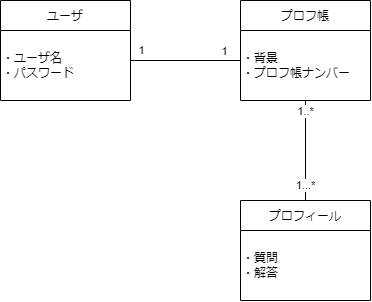

The diagram above was exported from draw.io. Its source (the exported page's mxGraphModel, read from the mxfile embedded in the PNG):
<mxGraphModel dx="932" dy="569" grid="1" gridSize="10" guides="1" tooltips="1" connect="1" arrows="1" fold="1" page="1" pageScale="1" pageWidth="850" pageHeight="1100" math="0" shadow="0">
  <root>
    <mxCell id="0" />
    <mxCell id="1" parent="0" />
    <mxCell id="9" value="ユーザ" style="shape=table;startSize=30;container=1;collapsible=0;childLayout=tableLayout;" vertex="1" parent="1">
      <mxGeometry x="80" y="80" width="130" height="100" as="geometry" />
    </mxCell>
    <mxCell id="10" value="" style="shape=tableRow;horizontal=0;startSize=0;swimlaneHead=0;swimlaneBody=0;top=0;left=0;bottom=0;right=0;collapsible=0;dropTarget=0;fillColor=none;points=[[0,0.5],[1,0.5]];portConstraint=eastwest;" vertex="1" parent="9">
      <mxGeometry y="30" width="130" height="70" as="geometry" />
    </mxCell>
    <mxCell id="11" value="・ユーザ名&lt;br&gt;・パスワード" style="shape=partialRectangle;html=1;whiteSpace=wrap;connectable=0;overflow=hidden;fillColor=none;top=0;left=0;bottom=0;right=0;pointerEvents=1;align=left;" vertex="1" parent="10">
      <mxGeometry width="130" height="70" as="geometry">
        <mxRectangle width="130" height="70" as="alternateBounds" />
      </mxGeometry>
    </mxCell>
    <mxCell id="12" value="プロフィール" style="shape=table;startSize=30;container=1;collapsible=0;childLayout=tableLayout;" vertex="1" parent="1">
      <mxGeometry x="320" y="280" width="130" height="100" as="geometry" />
    </mxCell>
    <mxCell id="13" value="" style="shape=tableRow;horizontal=0;startSize=0;swimlaneHead=0;swimlaneBody=0;top=0;left=0;bottom=0;right=0;collapsible=0;dropTarget=0;fillColor=none;points=[[0,0.5],[1,0.5]];portConstraint=eastwest;" vertex="1" parent="12">
      <mxGeometry y="30" width="130" height="70" as="geometry" />
    </mxCell>
    <mxCell id="14" value="・質問&lt;br&gt;・解答" style="shape=partialRectangle;html=1;whiteSpace=wrap;connectable=0;overflow=hidden;fillColor=none;top=0;left=0;bottom=0;right=0;pointerEvents=1;align=left;" vertex="1" parent="13">
      <mxGeometry width="130" height="70" as="geometry">
        <mxRectangle width="130" height="70" as="alternateBounds" />
      </mxGeometry>
    </mxCell>
    <mxCell id="15" value="プロフ帳" style="shape=table;startSize=30;container=1;collapsible=0;childLayout=tableLayout;" vertex="1" parent="1">
      <mxGeometry x="320" y="80" width="130" height="100" as="geometry" />
    </mxCell>
    <mxCell id="16" value="" style="shape=tableRow;horizontal=0;startSize=0;swimlaneHead=0;swimlaneBody=0;top=0;left=0;bottom=0;right=0;collapsible=0;dropTarget=0;fillColor=none;points=[[0,0.5],[1,0.5]];portConstraint=eastwest;" vertex="1" parent="15">
      <mxGeometry y="30" width="130" height="70" as="geometry" />
    </mxCell>
    <mxCell id="17" value="・背景&lt;br&gt;・プロフ帳ナンバー" style="shape=partialRectangle;html=1;whiteSpace=wrap;connectable=0;overflow=hidden;fillColor=none;top=0;left=0;bottom=0;right=0;pointerEvents=1;align=left;" vertex="1" parent="16">
      <mxGeometry width="130" height="70" as="geometry">
        <mxRectangle width="130" height="70" as="alternateBounds" />
      </mxGeometry>
    </mxCell>
    <mxCell id="21" value="" style="endArrow=none;html=1;exitX=0.5;exitY=0;exitDx=0;exitDy=0;" edge="1" parent="1" source="12" target="16">
      <mxGeometry width="50" height="50" relative="1" as="geometry">
        <mxPoint x="390" y="230" as="sourcePoint" />
        <mxPoint x="440" y="180" as="targetPoint" />
      </mxGeometry>
    </mxCell>
    <mxCell id="30" value="1..*" style="edgeLabel;html=1;align=center;verticalAlign=middle;resizable=0;points=[];" vertex="1" connectable="0" parent="21">
      <mxGeometry x="0.7974" relative="1" as="geometry">
        <mxPoint as="offset" />
      </mxGeometry>
    </mxCell>
    <mxCell id="31" value="1...*" style="edgeLabel;html=1;align=center;verticalAlign=middle;resizable=0;points=[];" vertex="1" connectable="0" parent="21">
      <mxGeometry x="-0.6809" relative="1" as="geometry">
        <mxPoint as="offset" />
      </mxGeometry>
    </mxCell>
    <mxCell id="22" value="" style="endArrow=none;html=1;" edge="1" parent="1">
      <mxGeometry width="50" height="50" relative="1" as="geometry">
        <mxPoint x="210" y="140" as="sourcePoint" />
        <mxPoint x="320" y="140" as="targetPoint" />
      </mxGeometry>
    </mxCell>
    <mxCell id="28" value="1" style="edgeLabel;html=1;align=center;verticalAlign=middle;resizable=0;points=[];" vertex="1" connectable="0" parent="22">
      <mxGeometry x="-0.5304" y="-2" relative="1" as="geometry">
        <mxPoint x="-16" y="-12" as="offset" />
      </mxGeometry>
    </mxCell>
    <mxCell id="29" value="1" style="edgeLabel;html=1;align=center;verticalAlign=middle;resizable=0;points=[];" vertex="1" connectable="0" parent="22">
      <mxGeometry x="0.4972" y="-1" relative="1" as="geometry">
        <mxPoint x="11" y="-10" as="offset" />
      </mxGeometry>
    </mxCell>
  </root>
</mxGraphModel>